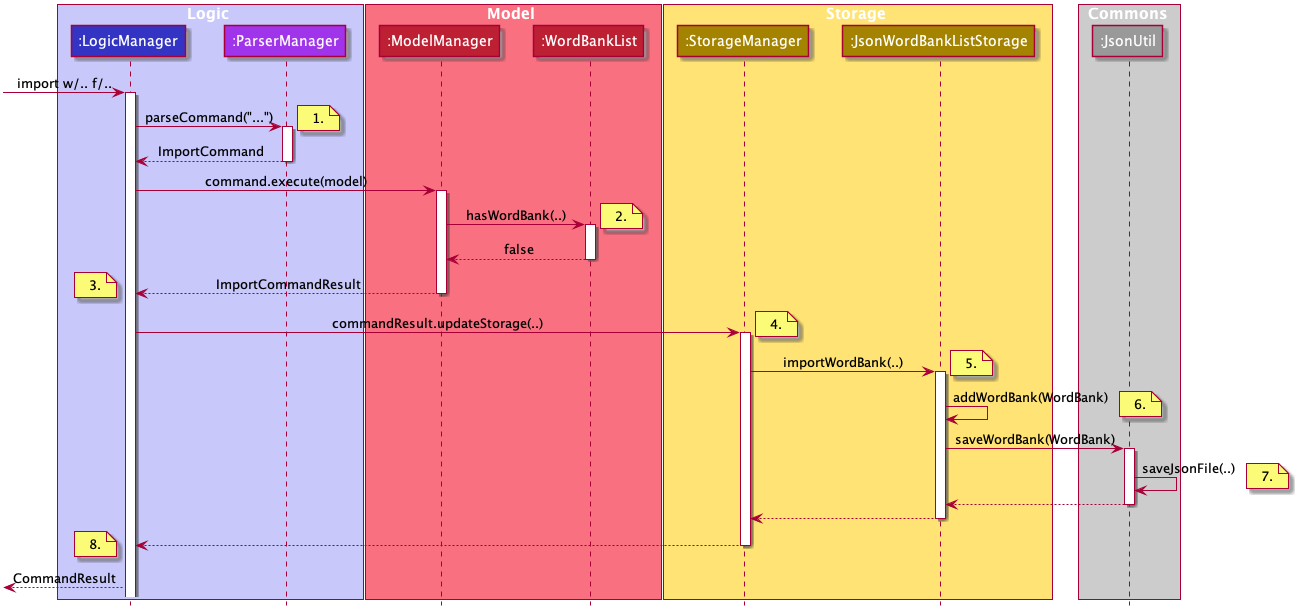

The diagram above was rendered by PlantUML. Its source (embedded in the PNG):
@startuml













skinparam BackgroundColor #FFFFFFF

skinparam Shadowing false

skinparam Class {
    FontColor #FFFFFF
    BorderThickness 1
    BorderColor #000000
    StereotypeFontColor #FFFFFF
    FontName Arial
    AttributeFontColor #FFFFFF
}

skinparam Actor {
    BorderColor #000000
    Color #000000
    FontName Arial
}

skinparam Sequence {
    MessageAlign center
    BoxFontSize 15
    BoxPadding 0
    BoxFontColor #FFFFFF
    FontName Arial
}

skinparam Participant {
    FontColor #FFFFFFF
    Padding 20
}

skinparam MinClassWidth 50
skinparam ParticipantPadding 10
skinparam Shadowing true
skinparam DefaultTextAlignment center
skinparam packageStyle Rectangle
skinparam classAttributeIconSize 0

hide footbox
hide members
hide circle
hide empty members







box Logic #C8C8FA
participant ":LogicManager" as LogicManager #3333C4
participant ":ParserManager" as ParserManager #A034EB
end box

box Model #F97181
participant ":ModelManager" as ModelManager #BD2032
participant ":WordBankList" as WordBankList #BD2032
end box

box Storage #FFE374
participant ":StorageManager" as StorageManager #A38300
participant ":JsonWordBankListStorage" as JsonWordBankListStorage #A38300
end box

box Commons #CCCCCC
participant ":JsonUtil" as JsonUtil #999999
end box

[-> LogicManager : import w/.. f/..
activate LogicManager
LogicManager -> ParserManager : parseCommand("...")
note right: 1.

activate ParserManager
ParserManager --> LogicManager : ImportCommand
deactivate ParserManager

LogicManager -> ModelManager : command.execute(model)
activate ModelManager
ModelManager -> WordBankList : hasWordBank(..)
note right: 2.
activate WordBankList

WordBankList --> ModelManager : false
deactivate WordBankList

ModelManager --> LogicManager : ImportCommandResult
deactivate ModelManager
note left: 3.


LogicManager -> StorageManager : commandResult.updateStorage(..)
note right: 4.
activate StorageManager
StorageManager -> JsonWordBankListStorage : importWordBank(..)
note right: 5.
activate JsonWordBankListStorage

JsonWordBankListStorage -> JsonWordBankListStorage : addWordBank(WordBank)
note right: 6.

JsonWordBankListStorage -> JsonUtil : saveWordBank(WordBank)
activate JsonUtil


JsonUtil -> JsonUtil : saveJsonFile(..)
note right: 7.
JsonUtil --> JsonWordBankListStorage

deactivate JsonUtil
JsonWordBankListStorage --> StorageManager
deactivate JsonWordBankListStorage

StorageManager --> LogicManager
deactivate StorageManager
note left: 8.



[<--LogicManager : CommandResult

@enduml